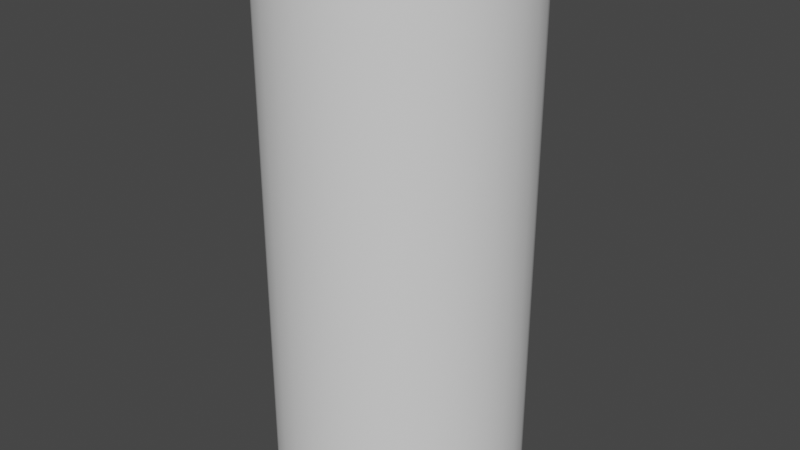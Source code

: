 # Source: hollow_cylinder.blend  (saved by Blender 2.81.16; exported with 4.5.12 LTS)
import bpy
from mathutils import Matrix  # noqa: F401  (used for matrix-valued properties, if any)

bpy.ops.wm.read_factory_settings(use_empty=True)
scene = bpy.context.scene
scene.name = 'Scene'

# ---- collections
col_collection = bpy.data.collections.new('Collection'); scene.collection.children.link(col_collection)

# ---- world
world_world = bpy.data.worlds.new('World'); scene.world = world_world
world_world.use_nodes = True; world_world.node_tree.nodes.clear()
_N = world_world.node_tree.nodes; _L = world_world.node_tree.links
n0 = _N.new('ShaderNodeOutputWorld'); n0.name = 'World Output'; n0.location = (300, 300)
n1 = _N.new('ShaderNodeBackground'); n1.name = 'Background'; n1.location = (10, 300)
n1.inputs[0].default_value = (0.05088, 0.05088, 0.05088, 1.0)
_L.new(n1.outputs[0], n0.inputs[0])
n0.is_active_output = True
world_world.color = (0.05088, 0.05088, 0.05088)
world_world.use_sun_shadow = False
world_world.sun_shadow_jitter_overblur = 0.0

# ---- meshes
me_cylinder = bpy.data.meshes.new('Cylinder')
me_cylinder.from_pydata([(0.0, 1.0, -2.107), (0.0, 1.0, 2.107), (0.1951, 0.9808, -2.107), (0.1951, 0.9808, 2.107), (0.3827, 0.9239, -2.107), (0.3827, 0.9239, 2.107), (0.5556, 0.8315, -2.107), (0.5556, 0.8315, 2.107), (0.7071, 0.7071, -2.107), (0.7071, 0.7071, 2.107), (0.8315, 0.5556, -2.107), (0.8315, 0.5556, 2.107), (0.9239, 0.3827, -2.107), (0.9239, 0.3827, 2.107), (0.9808, 0.1951, -2.107), (0.9808, 0.1951, 2.107), (1.0, 7.55e-08, -2.107), (1.0, 7.55e-08, 2.107), (0.9808, -0.1951, -2.107), (0.9808, -0.1951, 2.107), (0.9239, -0.3827, -2.107), (0.9239, -0.3827, 2.107), (0.8315, -0.5556, -2.107), (0.8315, -0.5556, 2.107), (0.7071, -0.7071, -2.107), (0.7071, -0.7071, 2.107), (0.5556, -0.8315, -2.107), (0.5556, -0.8315, 2.107), (0.3827, -0.9239, -2.107), (0.3827, -0.9239, 2.107), (0.1951, -0.9808, -2.107), (0.1951, -0.9808, 2.107), (-3.258e-07, -1.0, -2.107), (-3.258e-07, -1.0, 2.107), (-0.1951, -0.9808, -2.107), (-0.1951, -0.9808, 2.107), (-0.3827, -0.9239, -2.107), (-0.3827, -0.9239, 2.107), (-0.5556, -0.8315, -2.107), (-0.5556, -0.8315, 2.107), (-0.7071, -0.7071, -2.107), (-0.7071, -0.7071, 2.107), (-0.8315, -0.5556, -2.107), (-0.8315, -0.5556, 2.107), (-0.9239, -0.3827, -2.107), (-0.9239, -0.3827, 2.107), (-0.9808, -0.1951, -2.107), (-0.9808, -0.1951, 2.107), (-1.0, 9.656e-07, -2.107), (-1.0, 9.656e-07, 2.107), (-0.9808, 0.1951, -2.107), (-0.9808, 0.1951, 2.107), (-0.9239, 0.3827, -2.107), (-0.9239, 0.3827, 2.107), (-0.8315, 0.5556, -2.107), (-0.8315, 0.5556, 2.107), (-0.7071, 0.7071, -2.107), (-0.7071, 0.7071, 2.107), (-0.5556, 0.8315, -2.107), (-0.5556, 0.8315, 2.107), (-0.3827, 0.9239, -2.107), (-0.3827, 0.9239, 2.107), (-0.1951, 0.9808, -2.107), (-0.1951, 0.9808, 2.107)], [], [(0, 1, 3, 2), (2, 3, 5, 4), (4, 5, 7, 6), (6, 7, 9, 8), (8, 9, 11, 10), (10, 11, 13, 12), (12, 13, 15, 14), (14, 15, 17, 16), (16, 17, 19, 18), (18, 19, 21, 20), (20, 21, 23, 22), (22, 23, 25, 24), (24, 25, 27, 26), (26, 27, 29, 28), (28, 29, 31, 30), (30, 31, 33, 32), (32, 33, 35, 34), (34, 35, 37, 36), (36, 37, 39, 38), (38, 39, 41, 40), (40, 41, 43, 42), (42, 43, 45, 44), (44, 45, 47, 46), (46, 47, 49, 48), (48, 49, 51, 50), (50, 51, 53, 52), (52, 53, 55, 54), (54, 55, 57, 56), (56, 57, 59, 58), (58, 59, 61, 60), (60, 61, 63, 62), (62, 63, 1, 0)])
me_cylinder.polygons.foreach_set('use_smooth', [True] * 32)
_uv = me_cylinder.uv_layers.new(name='UVMap')
_uv.uv.foreach_set('vector', [0.03481, 0.9946, 0.03482, 0.005346, 0.06583, 0.005347, 0.06582, 0.9946, 0.06582, 0.9946, 0.06583, 0.005347, 0.09684, 0.005347, 0.09683, 0.9946, 0.09683, 0.9946, 0.09684, 0.005347, 0.1278, 0.005348, 0.1278, 0.9947, 0.1278, 0.9947, 0.1278, 0.005348, 0.1589, 0.005349, 0.1588, 0.9947, 0.1588, 0.9947, 0.1589, 0.005349, 0.1899, 0.005349, 0.1899, 0.9947, 0.1899, 0.9947, 0.1899, 0.005349, 0.2209, 0.00535, 0.2209, 0.9947, 0.2209, 0.9947, 0.2209, 0.00535, 0.2519, 0.005351, 0.2519, 0.9947, 0.2519, 0.9947, 0.2519, 0.005351, 0.2829, 0.005351, 0.2829, 0.9947, 0.2829, 0.9947, 0.2829, 0.005351, 0.3139, 0.005351, 0.3139, 0.9947, 0.3139, 0.9947, 0.3139, 0.005351, 0.3449, 0.005352, 0.3449, 0.9947, 0.3449, 0.9947, 0.3449, 0.005352, 0.3759, 0.005352, 0.3759, 0.9947, 0.3759, 0.9947, 0.3759, 0.005352, 0.4069, 0.005352, 0.4069, 0.9947, 0.4069, 0.9947, 0.4069, 0.005352, 0.4379, 0.005352, 0.4379, 0.9947, 0.4379, 0.9947, 0.4379, 0.005352, 0.469, 0.005352, 0.469, 0.9947, 0.469, 0.9947, 0.469, 0.005352, 0.5, 0.005352, 0.5, 0.9947, 0.5, 0.9947, 0.5, 0.005352, 0.531, 0.005352, 0.531, 0.9947, 0.531, 0.9947, 0.531, 0.005352, 0.562, 0.005352, 0.562, 0.9947, 0.562, 0.9947, 0.562, 0.005352, 0.593, 0.005352, 0.593, 0.9947, 0.593, 0.9947, 0.593, 0.005352, 0.624, 0.005352, 0.624, 0.9947, 0.624, 0.9947, 0.624, 0.005352, 0.655, 0.005352, 0.655, 0.9947, 0.655, 0.9947, 0.655, 0.005352, 0.686, 0.005351, 0.686, 0.9947, 0.686, 0.9947, 0.686, 0.005351, 0.717, 0.005351, 0.717, 0.9947, 0.717, 0.9947, 0.717, 0.005351, 0.748, 0.005351, 0.748, 0.9947, 0.748, 0.9947, 0.748, 0.005351, 0.7791, 0.00535, 0.7791, 0.9947, 0.7791, 0.9947, 0.7791, 0.00535, 0.8101, 0.00535, 0.8101, 0.9947, 0.8101, 0.9947, 0.8101, 0.00535, 0.8411, 0.005349, 0.8411, 0.9947, 0.8411, 0.9947, 0.8411, 0.005349, 0.8721, 0.005348, 0.8721, 0.9947, 0.8721, 0.9947, 0.8721, 0.005348, 0.9031, 0.005347, 0.9031, 0.9947, 0.9031, 0.9947, 0.9031, 0.005347, 0.9341, 0.005347, 0.9341, 0.9947, 0.9341, 0.9947, 0.9341, 0.005347, 0.9651, 0.005346, 0.9651, 0.9946, 0.9651, 0.9946, 0.9651, 0.005346, 0.9961, 0.005345, 0.9961, 0.9946, 0.003796, 0.9946, 0.003811, 0.005345, 0.03482, 0.005346, 0.03481, 0.9946])
me_cylinder.use_remesh_fix_poles = True
me_cylinder.use_remesh_preserve_attributes = False
me_cylinder.use_mirror_vertex_groups = False
me_cylinder.update()

# ---- objects
ob_cylinder = bpy.data.objects.new('Cylinder', me_cylinder)

# ---- transforms, parenting, visibility, modifiers, constraints
ob_cylinder.location = (0.0, 0.0, 0.0)
ob_cylinder.lineart.crease_threshold = 0.0

# ---- collection membership
col_collection.objects.link(ob_cylinder)

# ---- scene / render settings (as saved in the file)
scene.frame_start = 1; scene.frame_end = 250; scene.frame_set(1)
scene.render.engine = 'BLENDER_EEVEE_NEXT'
scene.cycles.use_denoising = False
scene.cycles.samples = 128
scene.cycles.sampling_pattern = 'TABULATED_SOBOL'
scene.cycles.use_adaptive_sampling = False
scene.cycles.use_light_tree = False
scene.view_settings.view_transform = 'Filmic'
bpy.context.view_layer.update()

# ---- added for rendering (the .blend has no active camera and no usable light): camera, sun
cam_auto = bpy.data.cameras.new('AutoCamera')
cam_auto.lens = 50.0
cam_auto.sensor_width = 36.0
cam_auto.clip_end = 1000.0
ob_auto_camera = bpy.data.objects.new('AutoCamera', cam_auto)
scene.collection.objects.link(ob_auto_camera)
ob_auto_camera.location = (4.69574, -5.63489, 3.75659)
ob_auto_camera.rotation_euler = (1.09748, -7.21219e-08, 0.694738)
scene.camera = ob_auto_camera
light_auto_sun = bpy.data.lights.new('AutoSun', 'SUN')
light_auto_sun.energy = 3.0
light_auto_sun.angle = 0.0523599
ob_auto_sun = bpy.data.objects.new('AutoSun', light_auto_sun)
scene.collection.objects.link(ob_auto_sun)
ob_auto_sun.rotation_euler = (0.872665, 0.174533, 0.523599)
bpy.context.view_layer.update()
